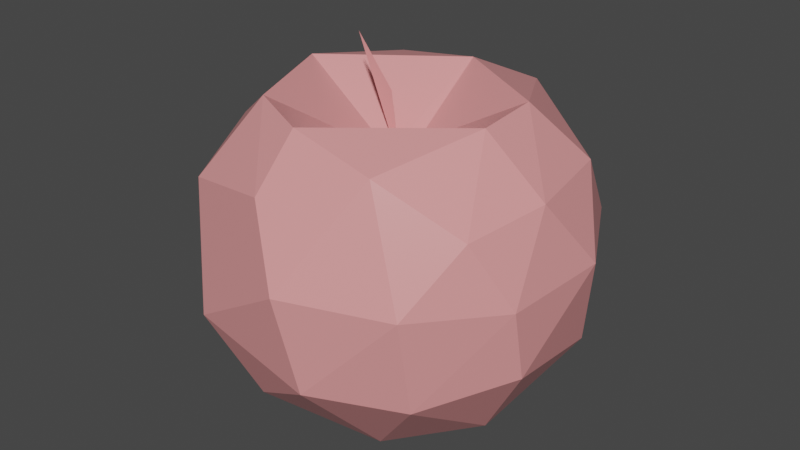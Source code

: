 # Source: apple.blend  (saved by Blender 2.92.15; exported with 4.5.12 LTS)
import bpy
from mathutils import Matrix  # noqa: F401  (used for matrix-valued properties, if any)

bpy.ops.wm.read_factory_settings(use_empty=True)
scene = bpy.context.scene
scene.name = 'Scene'

# ---- collections
col_collection = bpy.data.collections.new('Collection'); scene.collection.children.link(col_collection)

# ---- materials (node trees are filled in below, after node groups)
mat_mat_005 = bpy.data.materials.new('Mat.005')
mat_mat_005.use_transparent_shadow = False
mat_mat_005.diffuse_color = (0.8776, 0.3264, 0.3264, 1.0)
mat_mat_005.roughness = 0.2929
mat_mat_005.specular_intensity = 1.0

# ---- material node trees
mat_mat_005.use_nodes = True; mat_mat_005.node_tree.nodes.clear()
_N = mat_mat_005.node_tree.nodes; _L = mat_mat_005.node_tree.links
n0 = _N.new('ShaderNodeBsdfPrincipled'); n0.name = 'Principled BSDF'; n0.location = (10, 300)
n0.distribution = 'GGX'
n0.subsurface_method = 'BURLEY'
n0.inputs[0].default_value = (0.8776, 0.3264, 0.3264, 1.0)
n0.inputs[2].default_value = 0.2929
n0.inputs[3].default_value = 1.45
n0.inputs[13].default_value = 1.0
n0.inputs[27].default_value = (0.0, 0.0, 0.0, 1.0)
n0.inputs[28].default_value = 1.0
n1 = _N.new('ShaderNodeOutputMaterial'); n1.name = 'Material Output'; n1.location = (300, 300)
n2 = _N.new('ShaderNodeNormalMap'); n2.name = 'Normal Map'; n2.location = (-300, -300)
n2.label = 'Normal/Map'
_L.new(n0.outputs[0], n1.inputs[0])
_L.new(n2.outputs[0], n0.inputs[5])
n1.is_active_output = True

# ---- world
world_world = bpy.data.worlds.new('World'); scene.world = world_world
world_world.use_nodes = True; world_world.node_tree.nodes.clear()
_N = world_world.node_tree.nodes; _L = world_world.node_tree.links
n0 = _N.new('ShaderNodeOutputWorld'); n0.name = 'World Output'; n0.location = (300, 300)
n1 = _N.new('ShaderNodeBackground'); n1.name = 'Background'; n1.location = (10, 300)
n1.inputs[0].default_value = (0.05088, 0.05088, 0.05088, 1.0)
_L.new(n1.outputs[0], n0.inputs[0])
n0.is_active_output = True
world_world.color = (0.05088, 0.05088, 0.05088)
world_world.use_sun_shadow = False
world_world.sun_shadow_jitter_overblur = 0.0

# ---- meshes
me_mesh_009 = bpy.data.meshes.new('Mesh.009')
me_mesh_009.from_pydata([(-0.004719, 1.151, -0.01432), (2.626, -1.178, -0.9698), (0.01036, 2.319, -1.701), (1.959, -2.258, 0.4187), (-0.1549, 2.23, -0.01985), (1.804, 2.323, 0.4687), (-1.923, 2.32, -0.2711), (-0.7418, 2.972, -0.01137), (-2.499, 0.3373, -1.674), (2.634, 1.443, 0.2728), (-0.08568, 1.355, 0.108), (-0.8964, -2.395, -1.57), (0.1264, 1.409, -0.1729), (0.003445, -2.337, -0.004296), (0.6454, -1.166, -2.706), (1.891, -1.166, 2.04), (1.743, 2.356, -0.5945), (-1.148, 0.3373, -2.78), (-1.984, -2.258, -0.2806), (-2.89, 0.9145, -0.5405), (-2.607, -1.045, -1.113), (-1.07, -2.556, 1.203), (0.3811, 0.4408, 2.994), (0.5901, 0.3373, -2.95), (-0.03852, -2.576, -1.554), (-0.5743, -0.8316, -2.833), (2.372, 1.477, -1.247), (2.951, 0.3373, -0.5835), (0.8141, 2.026, -2.212), (-1.318, 2.149, -1.689), (-1.686, 1.477, -2.084), (0.7869, -2.555, 1.375), (0.01647, 1.454, -2.663), (-0.1344, 2.288, 1.941), (1.891, 0.3336, 2.309), (-2.616, 1.454, 0.5031), (1.34, -2.536, -0.8055), (-2.683, 0.3449, 1.429), (2.322, 1.263, 1.494), (-0.628, -1.821, 2.297), (-2.421, -1.245, 1.319), (-1.768, 1.216, 2.204), (2.805, 0.2712, 1.085), (2.794, -0.8509, 0.8351), (-0.1793, 1.541, 2.627), (-2.857, -0.8224, 0.2894), (-1.471, -1.209, -2.369), (-1.337, -0.6188, 2.681), (-1.14, 2.36, 1.491), (1.215, 1.995, 2.016), (2.129, 0.3373, -2.125), (0.6124, -1.043, 2.768), (1.579, -1.422, -2.179)], [], [(35, 6, 19), (0, 4, 7), (20, 46, 11), (30, 32, 17), (40, 37, 45), (29, 28, 32), (36, 31, 13), (33, 10, 48), (21, 40, 18), (15, 51, 31), (2, 12, 16), (6, 2, 29), (28, 26, 50), (5, 33, 49), (27, 42, 43), (22, 44, 41), (1, 43, 3), (22, 41, 47), (28, 2, 16), (34, 22, 51), (8, 30, 17), (19, 30, 8), (46, 17, 25), (31, 51, 39), (28, 16, 26), (26, 16, 9), (26, 9, 27), (6, 29, 30), (50, 27, 1), (17, 32, 23), (46, 25, 14), (45, 20, 18), (3, 15, 31), (21, 18, 24), (37, 35, 19), (44, 48, 41), (47, 41, 37), (50, 26, 27), (17, 23, 25), (45, 19, 20), (36, 3, 31), (19, 8, 20), (39, 47, 40), (19, 6, 30), (10, 12, 2), (51, 22, 47), (24, 52, 36), (47, 37, 40), (15, 34, 51), (32, 28, 23), (39, 40, 21), (25, 23, 14), (43, 42, 15), (42, 38, 34), (34, 49, 22), (21, 24, 13), (41, 48, 35), (33, 48, 44), (36, 1, 3), (49, 33, 44), (37, 19, 45), (8, 17, 46), (14, 23, 52), (12, 10, 16), (38, 49, 34), (9, 5, 38), (13, 31, 21), (42, 34, 15), (11, 46, 24), (3, 43, 15), (5, 49, 38), (5, 10, 33), (23, 28, 50), (24, 14, 52), (20, 8, 46), (52, 50, 1), (10, 2, 6), (49, 44, 22), (18, 20, 11), (46, 14, 24), (9, 38, 42), (18, 11, 24), (48, 10, 6), (41, 35, 37), (40, 45, 18), (27, 9, 42), (48, 6, 35), (52, 1, 36), (51, 47, 39), (23, 50, 52), (16, 5, 9), (29, 2, 28), (31, 39, 21), (24, 36, 13), (16, 10, 5), (30, 29, 32), (1, 27, 43)])
me_mesh_009.polygons.foreach_set('use_smooth', [True] * 97)
_k = set([(1, 3), (1, 27), (1, 36), (1, 43), (1, 50), (1, 52), (2, 6), (2, 10), (2, 12), (2, 16), (2, 28), (2, 29), (3, 15), (3, 31), (3, 36), (3, 43), (5, 9), (5, 10), (5, 16), (5, 33), (5, 38), (5, 49), (6, 10), (6, 19), (6, 29), (6, 30), (6, 35), (6, 48), (8, 17), (8, 19), (8, 20), (8, 30), (8, 46), (9, 16), (9, 26), (9, 27), (9, 38), (9, 42), (10, 12), (10, 16), (10, 33), (10, 48), (11, 18), (11, 20), (11, 24), (11, 46), (12, 16), (13, 21), (13, 24), (13, 31), (13, 36), (14, 23), (14, 24), (14, 25), (14, 46), (14, 52), (15, 31), (15, 34), (15, 42), (15, 43), (15, 51), (16, 26), (16, 28), (17, 23), (17, 25), (17, 30), (17, 32), (17, 46), (18, 20), (18, 21), (18, 40), (18, 45), (19, 20), (19, 30), (19, 35), (19, 37), (19, 45), (20, 45), (20, 46), (21, 24), (21, 31), (21, 39), (21, 40), (22, 34), (22, 44), (22, 47), (22, 49), (22, 51), (23, 25), (23, 28), (23, 32), (23, 50), (24, 36), (24, 52), (25, 46), (26, 27), (26, 28), (26, 50), (27, 42), (27, 43), (27, 50), (28, 29), (28, 32), (28, 50), (29, 30), (29, 32), (30, 32), (31, 36), (31, 39), (31, 51), (33, 44), (33, 48), (33, 49), (34, 38), (34, 42), (34, 49), (34, 51), (35, 37), (35, 41), (35, 48), (36, 52), (37, 40), (37, 41), (37, 45), (37, 47), (38, 42), (38, 49), (39, 40), (39, 47), (39, 51), (40, 45), (40, 47), (41, 44), (41, 47), (41, 48), (42, 43), (44, 48), (44, 49), (47, 51), (50, 52)])
me_mesh_009.attributes.new('sharp_edge', 'BOOLEAN', 'EDGE').data.foreach_set('value', [ (min(e.vertices), max(e.vertices)) in _k for e in me_mesh_009.edges])
_uv = me_mesh_009.uv_layers.new(name='UVW')
_uv.uv.foreach_set('vector', [0.2366, 0.5354, 0.2332, 0.5438, 0.2386, 0.5283, 0.2225, 0.5311, 0.2233, 0.5428, 0.2265, 0.551, 0.2373, 0.5068, 0.232, 0.5049, 0.2285, 0.4925, 0.2329, 0.5326, 0.2247, 0.5315, 0.2306, 0.5204, 0.2351, 0.5051, 0.2366, 0.5237, 0.2381, 0.5097, 0.2308, 0.5399, 0.2203, 0.5376, 0.2247, 0.5315, 0.2162, 0.491, 0.2167, 0.49, 0.2225, 0.4928, 0.2213, 0.5465, 0.2228, 0.5335, 0.2275, 0.5469, 0.2274, 0.4899, 0.2351, 0.5051, 0.2335, 0.4937, 0.2096, 0.506, 0.216, 0.5077, 0.2167, 0.49, 0.224, 0.5414, 0.222, 0.5337, 0.2139, 0.5428, 0.2332, 0.5438, 0.224, 0.5414, 0.2308, 0.5399, 0.2203, 0.5376, 0.2114, 0.5327, 0.2137, 0.5204, 0.2122, 0.544, 0.2213, 0.5465, 0.2134, 0.5428, 0.2076, 0.5213, 0.206, 0.5218, 0.2064, 0.5092, 0.217, 0.5259, 0.2208, 0.5388, 0.2307, 0.5347, 0.2098, 0.5053, 0.2064, 0.5092, 0.2115, 0.4937, 0.217, 0.5259, 0.2307, 0.5347, 0.2277, 0.513, 0.2203, 0.5376, 0.224, 0.5414, 0.2139, 0.5428, 0.2092, 0.5237, 0.217, 0.5259, 0.216, 0.5077, 0.237, 0.5212, 0.2329, 0.5326, 0.2306, 0.5204, 0.2386, 0.5283, 0.2329, 0.5326, 0.237, 0.5212, 0.232, 0.5049, 0.2306, 0.5204, 0.2278, 0.5086, 0.2167, 0.49, 0.216, 0.5077, 0.2238, 0.4983, 0.2203, 0.5376, 0.2139, 0.5428, 0.2114, 0.5327, 0.2114, 0.5327, 0.2139, 0.5428, 0.2081, 0.5339, 0.2114, 0.5327, 0.2081, 0.5339, 0.2076, 0.5213, 0.2332, 0.5438, 0.2308, 0.5399, 0.2329, 0.5326, 0.2137, 0.5204, 0.2076, 0.5213, 0.2098, 0.5053, 0.2306, 0.5204, 0.2247, 0.5315, 0.2221, 0.5201, 0.232, 0.5049, 0.2278, 0.5086, 0.2216, 0.5052, 0.2381, 0.5097, 0.2373, 0.5068, 0.2335, 0.4937, 0.2115, 0.4937, 0.2096, 0.506, 0.2167, 0.49, 0.2274, 0.4899, 0.2335, 0.4937, 0.2241, 0.4907, 0.2366, 0.5237, 0.2366, 0.5354, 0.2386, 0.5283, 0.2208, 0.5388, 0.2275, 0.5469, 0.2307, 0.5347, 0.2277, 0.513, 0.2307, 0.5347, 0.2366, 0.5237, 0.2137, 0.5204, 0.2114, 0.5327, 0.2076, 0.5213, 0.2306, 0.5204, 0.2221, 0.5201, 0.2278, 0.5086, 0.2381, 0.5097, 0.2386, 0.5283, 0.2373, 0.5068, 0.2162, 0.491, 0.2115, 0.4937, 0.2167, 0.49, 0.2386, 0.5283, 0.237, 0.5212, 0.2373, 0.5068, 0.2238, 0.4983, 0.2277, 0.513, 0.2351, 0.5051, 0.2386, 0.5283, 0.2332, 0.5438, 0.2329, 0.5326, 0.2228, 0.5335, 0.222, 0.5337, 0.224, 0.5414, 0.216, 0.5077, 0.217, 0.5259, 0.2277, 0.513, 0.2241, 0.4907, 0.2165, 0.5027, 0.2162, 0.491, 0.2277, 0.513, 0.2366, 0.5237, 0.2351, 0.5051, 0.2096, 0.506, 0.2092, 0.5237, 0.216, 0.5077, 0.2247, 0.5315, 0.2203, 0.5376, 0.2221, 0.5201, 0.2238, 0.4983, 0.2351, 0.5051, 0.2274, 0.4899, 0.2278, 0.5086, 0.2221, 0.5201, 0.2216, 0.5052, 0.2064, 0.5092, 0.206, 0.5218, 0.2096, 0.506, 0.206, 0.5218, 0.208, 0.5334, 0.2092, 0.5237, 0.2092, 0.5237, 0.2134, 0.5428, 0.217, 0.5259, 0.2274, 0.4899, 0.2241, 0.4907, 0.2225, 0.4928, 0.2307, 0.5347, 0.2275, 0.5469, 0.2366, 0.5354, 0.2213, 0.5465, 0.2275, 0.5469, 0.2208, 0.5388, 0.2162, 0.491, 0.2098, 0.5053, 0.2115, 0.4937, 0.2134, 0.5428, 0.2213, 0.5465, 0.2208, 0.5388, 0.2366, 0.5237, 0.2386, 0.5283, 0.2381, 0.5097, 0.237, 0.5212, 0.2306, 0.5204, 0.232, 0.5049, 0.2216, 0.5052, 0.2221, 0.5201, 0.2165, 0.5027, 0.222, 0.5337, 0.2228, 0.5335, 0.2139, 0.5428, 0.208, 0.5334, 0.2134, 0.5428, 0.2092, 0.5237, 0.2081, 0.5339, 0.2122, 0.544, 0.208, 0.5334, 0.2225, 0.4928, 0.2167, 0.49, 0.2274, 0.4899, 0.206, 0.5218, 0.2092, 0.5237, 0.2096, 0.506, 0.2285, 0.4925, 0.232, 0.5049, 0.2241, 0.4907, 0.2115, 0.4937, 0.2064, 0.5092, 0.2096, 0.506, 0.2122, 0.544, 0.2134, 0.5428, 0.208, 0.5334, 0.2122, 0.544, 0.2228, 0.5335, 0.2213, 0.5465, 0.2221, 0.5201, 0.2203, 0.5376, 0.2137, 0.5204, 0.2241, 0.4907, 0.2216, 0.5052, 0.2165, 0.5027, 0.2373, 0.5068, 0.237, 0.5212, 0.232, 0.5049, 0.2165, 0.5027, 0.2137, 0.5204, 0.2098, 0.5053, 0.2228, 0.5335, 0.224, 0.5414, 0.2332, 0.5438, 0.2134, 0.5428, 0.2208, 0.5388, 0.217, 0.5259, 0.2335, 0.4937, 0.2373, 0.5068, 0.2285, 0.4925, 0.232, 0.5049, 0.2216, 0.5052, 0.2241, 0.4907, 0.2081, 0.5339, 0.208, 0.5334, 0.206, 0.5218, 0.2335, 0.4937, 0.2285, 0.4925, 0.2241, 0.4907, 0.2275, 0.5469, 0.2228, 0.5335, 0.2332, 0.5438, 0.2307, 0.5347, 0.2366, 0.5354, 0.2366, 0.5237, 0.2351, 0.5051, 0.2381, 0.5097, 0.2335, 0.4937, 0.2076, 0.5213, 0.2081, 0.5339, 0.206, 0.5218, 0.2275, 0.5469, 0.2332, 0.5438, 0.2366, 0.5354, 0.2165, 0.5027, 0.2098, 0.5053, 0.2162, 0.491, 0.216, 0.5077, 0.2277, 0.513, 0.2238, 0.4983, 0.2221, 0.5201, 0.2137, 0.5204, 0.2165, 0.5027, 0.2139, 0.5428, 0.2122, 0.544, 0.2081, 0.5339, 0.2308, 0.5399, 0.224, 0.5414, 0.2203, 0.5376, 0.2167, 0.49, 0.2238, 0.4983, 0.2274, 0.4899, 0.2241, 0.4907, 0.2162, 0.491, 0.2225, 0.4928, 0.2139, 0.5428, 0.2228, 0.5335, 0.2122, 0.544, 0.2329, 0.5326, 0.2308, 0.5399, 0.2247, 0.5315, 0.2098, 0.5053, 0.2076, 0.5213, 0.2064, 0.5092])
me_mesh_009.materials.append(mat_mat_005)
me_mesh_009.use_remesh_fix_poles = True
me_mesh_009.use_remesh_preserve_attributes = False
me_mesh_009.use_mirror_vertex_groups = False
me_mesh_009.update()
me_mesh_009.normals_split_custom_set([tuple(v) for v in zip(*[iter([-0.8135, 0.5755, -0.08393, -0.8135, 0.5755, -0.08393, -0.8135, 0.5755, -0.08393, 0.0254, 0.008666, 0.9996, 0.0254, 0.008666, 0.9996, 0.0254, 0.008666, 0.9996, -0.6194, -0.6228, -0.478, -0.6194, -0.6228, -0.478, -0.6194, -0.6228, -0.478, -0.2912, 0.3951, -0.8713, -0.2912, 0.3951, -0.8713, -0.2912, 0.3951, -0.8713, -0.9305, -0.1758, 0.3215, -0.9305, -0.1758, 0.3215, -0.9305, -0.1758, 0.3215, -0.1266, 0.717, -0.6855, -0.1266, 0.717, -0.6855, -0.1266, 0.717, -0.6855, -0.1779, -0.9826, -0.05388, -0.1779, -0.9826, -0.05388, -0.1779, -0.9826, -0.05388, 0.2562, 0.8643, -0.4329, 0.2562, 0.8643, -0.4329, 0.2562, 0.8643, -0.4329, -0.6598, -0.7031, 0.2651, -0.6598, -0.7031, 0.2651, -0.6598, -0.7031, 0.2651, 0.3449, -0.614, 0.71, 0.3449, -0.614, 0.71, 0.3449, -0.614, 0.71, -0.3365, 0.7975, 0.5007, -0.3365, 0.7975, 0.5007, -0.3365, 0.7975, 0.5007, -0.1263, 0.977, -0.1716, -0.1263, 0.977, -0.1716, -0.1263, 0.977, -0.1716, 0.5803, 0.4156, -0.7004, 0.5803, 0.4156, -0.7004, 0.5803, 0.4156, -0.7004, 0.1894, 0.9434, 0.2722, 0.1894, 0.9434, 0.2722, 0.1894, 0.9434, 0.2722, 0.9959, -0.02864, 0.086, 0.9959, -0.02864, 0.086, 0.9959, -0.02864, 0.086, -0.2856, 0.1693, 0.9433, -0.2858, 0.1688, 0.9433, -0.2853, 0.17, 0.9432, 0.8583, -0.513, 0.0131, 0.8583, -0.513, 0.0131, 0.8583, -0.513, 0.0131, -0.2856, 0.1693, 0.9433, -0.2853, 0.17, 0.9432, -0.2821, 0.1784, 0.9427, 0.1624, 0.9445, -0.2856, 0.1624, 0.9445, -0.2856, 0.1624, 0.9445, -0.2856, 0.4075, -0.07504, 0.9101, 0.4075, -0.07504, 0.9101, 0.4075, -0.07504, 0.9101, -0.6241, 0.1713, -0.7623, -0.6241, 0.1713, -0.7623, -0.6241, 0.1713, -0.7623, -0.789, 0.3934, -0.4719, -0.789, 0.3934, -0.4719, -0.789, 0.3934, -0.4719, -0.4011, -0.1561, -0.9026, -0.4011, -0.1561, -0.9026, -0.4011, -0.1561, -0.9026, 0.1363, -0.6626, 0.7365, 0.1363, -0.6626, 0.7365, 0.1363, -0.6626, 0.7365, 0.5321, 0.7163, -0.4514, 0.5321, 0.7163, -0.4514, 0.5321, 0.7163, -0.4514, 0.7641, 0.6344, -0.1173, 0.7641, 0.6344, -0.1173, 0.7641, 0.6344, -0.1173, 0.9141, 0.3771, -0.1489, 0.9141, 0.3771, -0.1489, 0.9141, 0.3771, -0.1489, -0.7043, 0.604, -0.373, -0.7043, 0.604, -0.373, -0.7043, 0.604, -0.373, 0.8804, -0.06896, -0.4692, 0.8804, -0.06896, -0.4692, 0.8804, -0.06896, -0.4692, -0.09487, 0.2011, -0.975, -0.09487, 0.2011, -0.975, -0.09487, 0.2011, -0.975, -0.1045, -0.6626, -0.7417, -0.1045, -0.6626, -0.7417, -0.1045, -0.6626, -0.7417, -0.8651, -0.4958, -0.07548, -0.8651, -0.4958, -0.07548, -0.8651, -0.4958, -0.07548, 0.5614, -0.6753, 0.4783, 0.5614, -0.6753, 0.4783, 0.5614, -0.6753, 0.4783, -0.205, -0.9763, -0.06985, -0.205, -0.9763, -0.0698, -0.2049, -0.9763, -0.06971, -0.9693, 0.1896, 0.1564, -0.9693, 0.1896, 0.1564, -0.9693, 0.1896, 0.1564, -0.3179, 0.6211, 0.7163, -0.3179, 0.6211, 0.7163, -0.3179, 0.6211, 0.7163, -0.666, 0.03687, 0.7451, -0.666, 0.03687, 0.7451, -0.666, 0.03687, 0.7451, 0.8694, 0.1713, -0.4634, 0.8694, 0.1713, -0.4634, 0.8694, 0.1713, -0.4634, -0.09685, -0.002616, -0.9953, -0.09685, -0.002616, -0.9953, -0.09685, -0.002616, -0.9953, -0.9825, -0.09514, -0.16, -0.9825, -0.09514, -0.16, -0.9825, -0.09514, -0.16, 0.2956, -0.953, 0.06639, 0.2956, -0.953, 0.06639, 0.2956, -0.953, 0.06639, -0.9518, -0.04905, -0.3027, -0.9518, -0.04905, -0.3027, -0.9518, -0.04905, -0.3027, -0.5314, -0.5251, 0.6648, -0.5314, -0.5251, 0.6648, -0.5314, -0.5251, 0.6648, -0.7338, 0.5742, -0.363, -0.7338, 0.5742, -0.363, -0.7338, 0.5742, -0.363, 0.3905, 0.8036, 0.4492, 0.3905, 0.8036, 0.4492, 0.3905, 0.8036, 0.4492, -0.07949, -0.1622, 0.9836, -0.07949, -0.1622, 0.9836, -0.07949, -0.1622, 0.9836, 0.3264, -0.7614, -0.5602, 0.3264, -0.7614, -0.5602, 0.3264, -0.7614, -0.5602, -0.7325, -0.1665, 0.66, -0.7325, -0.1665, 0.66, -0.7325, -0.1665, 0.66, 0.4775, -0.1551, 0.8648, 0.4775, -0.1551, 0.8648, 0.4775, -0.1551, 0.8648, 0.2508, 0.3592, -0.8989, 0.2508, 0.3592, -0.8989, 0.2508, 0.3592, -0.8989, -0.5239, -0.5938, 0.6107, -0.5239, -0.5938, 0.6107, -0.5239, -0.5938, 0.6107, 0.05956, -0.1575, -0.9857, 0.05956, -0.1575, -0.9857, 0.05956, -0.1575, -0.9857, 0.8095, -0.1348, 0.5714, 0.8095, -0.1348, 0.5714, 0.8095, -0.1348, 0.5714, 0.7965, 0.1453, 0.5869, 0.7965, 0.1453, 0.5869, 0.7965, 0.1453, 0.5869, 0.4103, 0.3178, 0.8548, 0.4103, 0.3178, 0.8548, 0.4103, 0.3178, 0.8548, 0.3404, -0.9307, 0.1339, 0.3404, -0.9307, 0.1339, 0.3404, -0.9307, 0.1339, -0.6616, 0.6233, 0.4168, -0.6616, 0.6233, 0.4168, -0.6616, 0.6233, 0.4168, -0.2667, 0.6607, 0.7016, -0.2667, 0.6607, 0.7016, -0.2667, 0.6607, 0.7016, 0.6994, -0.6867, -0.1983, 0.6994, -0.6867, -0.1983, 0.6994, -0.6867, -0.1983, 0.1045, 0.6695, 0.7354, 0.1045, 0.6695, 0.7354, 0.1045, 0.6695, 0.7354, -0.9928, 0.03574, 0.1144, -0.9928, 0.03574, 0.1144, -0.9928, 0.03574, 0.1144, -0.6318, -0.0731, -0.7717, -0.6318, -0.0731, -0.7717, -0.6318, -0.0731, -0.7717, 0.4611, -0.1253, -0.8785, 0.4621, -0.1245, -0.878, 0.4615, -0.125, -0.8783, -0.5371, 0.8055, -0.2506, -0.5371, 0.8055, -0.2506, -0.5371, 0.8055, -0.2506, 0.5835, 0.3655, 0.7252, 0.5835, 0.3655, 0.7252, 0.5835, 0.3655, 0.7252, 0.7291, 0.6252, 0.2784, 0.7291, 0.6252, 0.2784, 0.7291, 0.6252, 0.2784, 0.016, -0.9862, -0.1646, 0.016, -0.9862, -0.1646, 0.016, -0.9862, -0.1646, 0.7942, -0.1074, 0.5981, 0.7942, -0.1074, 0.5981, 0.7942, -0.1074, 0.5981, -0.1097, -0.5917, -0.7987, -0.1106, -0.5923, -0.7981, -0.1103, -0.5921, -0.7983, 0.7301, -0.5522, 0.4026, 0.7301, -0.5522, 0.4026, 0.7301, -0.5522, 0.4026, 0.6284, 0.6771, 0.3829, 0.6284, 0.6771, 0.3829, 0.6284, 0.6771, 0.3829, -0.3443, 0.8331, -0.433, -0.3443, 0.8331, -0.433, -0.3443, 0.8331, -0.433, 0.4497, 0.3067, -0.8389, 0.4497, 0.3067, -0.8389, 0.4497, 0.3067, -0.8389, 0.2114, -0.678, -0.704, 0.2114, -0.678, -0.704, 0.2114, -0.678, -0.704, -0.7396, -0.2032, -0.6416, -0.7396, -0.2032, -0.6416, -0.7396, -0.2032, -0.6416, 0.7593, -0.2182, -0.613, 0.7593, -0.2182, -0.613, 0.7593, -0.2182, -0.613, 0.3381, 0.8229, 0.4567, 0.3381, 0.8229, 0.4567, 0.3381, 0.8229, 0.4567, 0.2475, 0.4174, 0.8744, 0.2475, 0.4174, 0.8744, 0.2475, 0.4174, 0.8744, -0.6229, -0.634, -0.4583, -0.6229, -0.634, -0.4583, -0.6229, -0.634, -0.4583, -0.1106, -0.5923, -0.7981, -0.1145, -0.5949, -0.7956, -0.1103, -0.5921, -0.7983, 0.9038, 0.3248, 0.2786, 0.9038, 0.3248, 0.2786, 0.9038, 0.3248, 0.2786, -0.205, -0.9763, -0.0698, -0.2048, -0.9763, -0.06957, -0.2049, -0.9763, -0.06971, 0.4897, 0.8391, -0.2367, 0.4897, 0.8391, -0.2367, 0.4897, 0.8391, -0.2367, -0.7855, 0.4242, 0.4506, -0.7855, 0.4242, 0.4506, -0.7855, 0.4242, 0.4506, -0.8256, -0.5507, 0.1232, -0.8256, -0.5507, 0.1232, -0.8256, -0.5507, 0.1232, 0.9739, 0.2067, 0.09339, 0.9739, 0.2067, 0.09339, 0.9739, 0.2067, 0.09339, -0.6261, 0.7345, 0.2617, -0.6261, 0.7345, 0.2617, -0.6261, 0.7345, 0.2617, 0.634, -0.6512, -0.4172, 0.634, -0.6512, -0.4172, 0.634, -0.6512, -0.4172, -0.121, -0.3654, 0.923, -0.121, -0.3654, 0.923, -0.121, -0.3654, 0.923, 0.4621, -0.1245, -0.878, 0.4691, -0.1194, -0.8751, 0.4615, -0.125, -0.8783, 0.7252, 0.6882, -0.02081, 0.7252, 0.6882, -0.02081, 0.7252, 0.6882, -0.02081, -0.1052, 0.7828, -0.6133, -0.1052, 0.7828, -0.6133, -0.1052, 0.7828, -0.6133, -0.0524, -0.8189, 0.5715, -0.0524, -0.8189, 0.5715, -0.0524, -0.8189, 0.5715, -0.05438, -0.9867, 0.1532, -0.05438, -0.9867, 0.1532, -0.05438, -0.9867, 0.1532, -0.4635, 0.8845, 0.05351, -0.4635, 0.8845, 0.05351, -0.4635, 0.8845, 0.05351, -0.2533, 0.5888, -0.7675, -0.2533, 0.5888, -0.7675, -0.2533, 0.5888, -0.7675, 0.9791, -0.1956, -0.05566, 0.9791, -0.1956, -0.05566, 0.9791, -0.1956, -0.05566])] * 3)])

# ---- objects
ob_manzana_2 = bpy.data.objects.new('Manzana_2', me_mesh_009)
ob_manzana = bpy.data.objects.new('Manzana', None)

# ---- transforms, parenting, visibility, modifiers, constraints
ob_manzana_2.parent = ob_manzana
ob_manzana_2.location = (0.0, 0.0, 0.0)
ob_manzana_2.rotation_euler = (1.571, 0.0, 0.0)
ob_manzana_2.color = (0.8, 0.8, 0.8, 1.0)
ob_manzana_2.lineart.crease_threshold = 0.0
ob_manzana.location = (0.0, 0.0, 0.0)
ob_manzana.color = (0.8, 0.8, 0.8, 1.0)
ob_manzana.lineart.crease_threshold = 0.0

# ---- collection membership
col_collection.objects.link(ob_manzana_2)
col_collection.objects.link(ob_manzana)

# ---- scene / render settings (as saved in the file)
scene.frame_start = 1; scene.frame_end = 250; scene.frame_set(1)
scene.render.engine = 'BLENDER_EEVEE_NEXT'
scene.render.fps = 30
scene.cycles.use_denoising = False
scene.cycles.samples = 128
scene.cycles.sampling_pattern = 'TABULATED_SOBOL'
scene.cycles.use_adaptive_sampling = False
scene.cycles.use_light_tree = False
scene.view_settings.view_transform = 'Filmic'
bpy.context.view_layer.update()

# ---- added for rendering (the .blend has no active camera and no usable light): camera, sun
cam_auto = bpy.data.cameras.new('AutoCamera')
cam_auto.lens = 50.0
cam_auto.sensor_width = 36.0
cam_auto.clip_end = 1000.0
ob_auto_camera = bpy.data.objects.new('AutoCamera', cam_auto)
scene.collection.objects.link(ob_auto_camera)
ob_auto_camera.location = (9.29289, -11.137, 7.60824)
ob_auto_camera.rotation_euler = (1.09748, -7.21219e-08, 0.694738)
scene.camera = ob_auto_camera
light_auto_sun = bpy.data.lights.new('AutoSun', 'SUN')
light_auto_sun.energy = 3.0
light_auto_sun.angle = 0.0523599
ob_auto_sun = bpy.data.objects.new('AutoSun', light_auto_sun)
scene.collection.objects.link(ob_auto_sun)
ob_auto_sun.rotation_euler = (0.872665, 0.174533, 0.523599)
bpy.context.view_layer.update()
